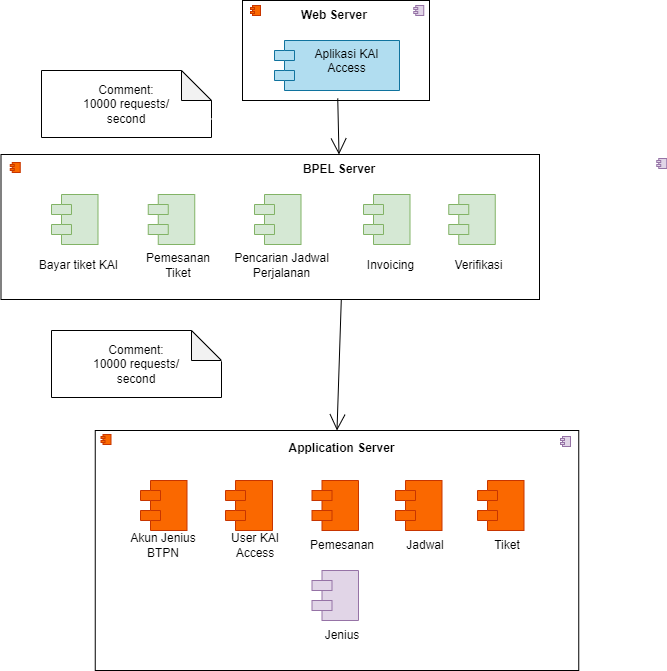

The diagram above was exported from draw.io. Its source (the exported page's mxGraphModel, read from the mxfile embedded in the PNG):
<mxGraphModel dx="1422" dy="737" grid="1" gridSize="10" guides="1" tooltips="1" connect="1" arrows="1" fold="1" page="1" pageScale="1" pageWidth="1100" pageHeight="850" math="0" shadow="0">
  <root>
    <mxCell id="0" />
    <mxCell id="1" parent="0" />
    <mxCell id="TkodVTq6b4nJPlHYSJNw-55" style="edgeStyle=orthogonalEdgeStyle;rounded=0;orthogonalLoop=1;jettySize=auto;html=1;entryX=0.5;entryY=0;entryDx=0;entryDy=0;fontColor=#000000;strokeColor=#FFFFFF;dashed=1;" parent="1" source="TkodVTq6b4nJPlHYSJNw-40" target="TkodVTq6b4nJPlHYSJNw-46" edge="1">
      <mxGeometry relative="1" as="geometry" />
    </mxCell>
    <mxCell id="TkodVTq6b4nJPlHYSJNw-40" value="" style="rounded=0;whiteSpace=wrap;html=1;" parent="1" vertex="1">
      <mxGeometry x="463" y="120" width="187" height="100" as="geometry" />
    </mxCell>
    <mxCell id="Ak-MFJbIQHMBojiITQcX-3" style="edgeStyle=none;curved=1;rounded=0;orthogonalLoop=1;jettySize=auto;html=1;entryX=0.5;entryY=0;entryDx=0;entryDy=0;fontSize=12;endArrow=open;startSize=14;endSize=14;sourcePerimeterSpacing=8;targetPerimeterSpacing=8;" parent="1" source="TkodVTq6b4nJPlHYSJNw-41" target="TkodVTq6b4nJPlHYSJNw-48" edge="1">
      <mxGeometry relative="1" as="geometry" />
    </mxCell>
    <mxCell id="TkodVTq6b4nJPlHYSJNw-41" value="Aplikasi KAI&#10;Access" style="shape=module;align=left;spacingLeft=20;align=center;verticalAlign=top;strokeColor=#10739e;fillColor=#b1ddf0;" parent="1" vertex="1">
      <mxGeometry x="495" y="160" width="125" height="50" as="geometry" />
    </mxCell>
    <mxCell id="TkodVTq6b4nJPlHYSJNw-42" value="Web Server" style="text;html=1;strokeColor=none;fillColor=none;align=center;verticalAlign=middle;whiteSpace=wrap;rounded=0;fontColor=#000000;fontStyle=1" parent="1" vertex="1">
      <mxGeometry x="505" y="120" width="100" height="30" as="geometry" />
    </mxCell>
    <mxCell id="TkodVTq6b4nJPlHYSJNw-74" style="edgeStyle=orthogonalEdgeStyle;rounded=0;orthogonalLoop=1;jettySize=auto;html=1;entryX=0.5;entryY=0;entryDx=0;entryDy=0;dashed=1;fontColor=#000000;strokeColor=#FFFFFF;" parent="1" source="TkodVTq6b4nJPlHYSJNw-46" target="TkodVTq6b4nJPlHYSJNw-56" edge="1">
      <mxGeometry relative="1" as="geometry" />
    </mxCell>
    <mxCell id="7fr55_aiexaMmV1g9Sd7-13" style="edgeStyle=orthogonalEdgeStyle;rounded=0;orthogonalLoop=1;jettySize=auto;html=1;entryX=0.5;entryY=0;entryDx=0;entryDy=0;strokeColor=#FFFFFF;" parent="1" source="TkodVTq6b4nJPlHYSJNw-46" target="TkodVTq6b4nJPlHYSJNw-56" edge="1">
      <mxGeometry relative="1" as="geometry">
        <Array as="points">
          <mxPoint x="558" y="485" />
        </Array>
      </mxGeometry>
    </mxCell>
    <mxCell id="Ak-MFJbIQHMBojiITQcX-1" style="edgeStyle=none;curved=1;rounded=0;orthogonalLoop=1;jettySize=auto;html=1;entryX=0.5;entryY=0;entryDx=0;entryDy=0;fontSize=12;endArrow=open;startSize=14;endSize=14;sourcePerimeterSpacing=8;targetPerimeterSpacing=8;exitX=0.632;exitY=0.993;exitDx=0;exitDy=0;exitPerimeter=0;" parent="1" source="TkodVTq6b4nJPlHYSJNw-46" target="TkodVTq6b4nJPlHYSJNw-56" edge="1">
      <mxGeometry relative="1" as="geometry" />
    </mxCell>
    <mxCell id="TkodVTq6b4nJPlHYSJNw-46" value="" style="rounded=0;whiteSpace=wrap;html=1;" parent="1" vertex="1">
      <mxGeometry x="221.5" y="274" width="538.5" height="145" as="geometry" />
    </mxCell>
    <mxCell id="TkodVTq6b4nJPlHYSJNw-47" value="" style="shape=module;align=left;spacingLeft=20;align=center;verticalAlign=top;strokeColor=#82b366;fillColor=#d5e8d4;" parent="1" vertex="1">
      <mxGeometry x="368.75" y="314" width="46.5" height="50" as="geometry" />
    </mxCell>
    <mxCell id="TkodVTq6b4nJPlHYSJNw-48" value="BPEL Server" style="text;html=1;strokeColor=none;fillColor=none;align=center;verticalAlign=middle;whiteSpace=wrap;rounded=0;fontColor=#000000;fontStyle=1" parent="1" vertex="1">
      <mxGeometry x="509.5" y="274" width="100" height="30" as="geometry" />
    </mxCell>
    <mxCell id="TkodVTq6b4nJPlHYSJNw-51" value="" style="shape=module;align=left;spacingLeft=20;align=center;verticalAlign=top;strokeColor=#82b366;fillColor=#d5e8d4;" parent="1" vertex="1">
      <mxGeometry x="475" y="314" width="46.5" height="50" as="geometry" />
    </mxCell>
    <mxCell id="TkodVTq6b4nJPlHYSJNw-53" value="Pemesanan Tiket" style="text;html=1;strokeColor=none;fillColor=none;align=center;verticalAlign=middle;whiteSpace=wrap;rounded=0;fontColor=#000000;" parent="1" vertex="1">
      <mxGeometry x="368.75" y="370" width="60" height="30" as="geometry" />
    </mxCell>
    <mxCell id="TkodVTq6b4nJPlHYSJNw-54" value="Pencarian Jadwal Perjalanan" style="text;html=1;strokeColor=none;fillColor=none;align=center;verticalAlign=middle;whiteSpace=wrap;rounded=0;fontColor=#000000;" parent="1" vertex="1">
      <mxGeometry x="443.75" y="370" width="116.5" height="30" as="geometry" />
    </mxCell>
    <mxCell id="TkodVTq6b4nJPlHYSJNw-56" value="" style="rounded=0;whiteSpace=wrap;html=1;" parent="1" vertex="1">
      <mxGeometry x="315.75" y="550" width="483.5" height="240" as="geometry" />
    </mxCell>
    <mxCell id="TkodVTq6b4nJPlHYSJNw-57" value="" style="shape=module;align=left;spacingLeft=20;align=center;verticalAlign=top;strokeColor=#C73500;fillColor=#fa6800;fontColor=#000000;" parent="1" vertex="1">
      <mxGeometry x="361" y="600" width="46.5" height="50" as="geometry" />
    </mxCell>
    <mxCell id="TkodVTq6b4nJPlHYSJNw-58" value="Application Server" style="text;html=1;strokeColor=none;fillColor=none;align=center;verticalAlign=middle;whiteSpace=wrap;rounded=0;fontColor=#000000;fontStyle=1" parent="1" vertex="1">
      <mxGeometry x="501" y="553" width="123" height="30" as="geometry" />
    </mxCell>
    <mxCell id="TkodVTq6b4nJPlHYSJNw-62" value="Akun Jenius BTPN" style="text;html=1;strokeColor=none;fillColor=none;align=center;verticalAlign=middle;whiteSpace=wrap;rounded=0;fontColor=#000000;" parent="1" vertex="1">
      <mxGeometry x="349.25" y="650" width="70" height="30" as="geometry" />
    </mxCell>
    <mxCell id="TkodVTq6b4nJPlHYSJNw-64" value="" style="shape=module;align=left;spacingLeft=20;align=center;verticalAlign=top;strokeColor=#C73500;fillColor=#fa6800;fontColor=#000000;" parent="1" vertex="1">
      <mxGeometry x="446" y="600" width="47" height="50" as="geometry" />
    </mxCell>
    <mxCell id="TkodVTq6b4nJPlHYSJNw-65" value="User KAI Access" style="text;html=1;strokeColor=none;fillColor=none;align=center;verticalAlign=middle;whiteSpace=wrap;rounded=0;fontColor=#000000;" parent="1" vertex="1">
      <mxGeometry x="446" y="650" width="60" height="30" as="geometry" />
    </mxCell>
    <mxCell id="TkodVTq6b4nJPlHYSJNw-66" value="" style="shape=module;align=left;spacingLeft=20;align=center;verticalAlign=top;strokeColor=#C73500;fillColor=#fa6800;fontColor=#000000;" parent="1" vertex="1">
      <mxGeometry x="532.5" y="600" width="46.5" height="50" as="geometry" />
    </mxCell>
    <mxCell id="TkodVTq6b4nJPlHYSJNw-67" value="Pemesanan" style="text;html=1;strokeColor=none;fillColor=none;align=center;verticalAlign=middle;whiteSpace=wrap;rounded=0;fontColor=#000000;" parent="1" vertex="1">
      <mxGeometry x="532.5" y="650" width="60" height="30" as="geometry" />
    </mxCell>
    <mxCell id="TkodVTq6b4nJPlHYSJNw-70" value="" style="shape=module;align=left;spacingLeft=20;align=center;verticalAlign=top;strokeColor=#C73500;fillColor=#fa6800;fontColor=#000000;" parent="1" vertex="1">
      <mxGeometry x="616" y="600" width="46.5" height="50" as="geometry" />
    </mxCell>
    <mxCell id="TkodVTq6b4nJPlHYSJNw-71" value="Jadwal" style="text;html=1;strokeColor=none;fillColor=none;align=center;verticalAlign=middle;whiteSpace=wrap;rounded=0;fontColor=#000000;" parent="1" vertex="1">
      <mxGeometry x="616" y="650" width="60" height="30" as="geometry" />
    </mxCell>
    <mxCell id="TkodVTq6b4nJPlHYSJNw-72" value="" style="shape=module;align=left;spacingLeft=20;align=center;verticalAlign=top;strokeColor=#C73500;fillColor=#fa6800;fontColor=#000000;" parent="1" vertex="1">
      <mxGeometry x="698" y="600" width="46.5" height="50" as="geometry" />
    </mxCell>
    <mxCell id="TkodVTq6b4nJPlHYSJNw-73" value="Tiket" style="text;html=1;strokeColor=none;fillColor=none;align=center;verticalAlign=middle;whiteSpace=wrap;rounded=0;fontColor=#000000;" parent="1" vertex="1">
      <mxGeometry x="698" y="650" width="60" height="30" as="geometry" />
    </mxCell>
    <mxCell id="TkodVTq6b4nJPlHYSJNw-75" value="" style="shape=module;align=left;spacingLeft=20;align=center;verticalAlign=top;strokeColor=#9673a6;fillColor=#e1d5e7;" parent="1" vertex="1">
      <mxGeometry x="532.5" y="690" width="46.5" height="50" as="geometry" />
    </mxCell>
    <mxCell id="TkodVTq6b4nJPlHYSJNw-76" value="Jenius" style="text;html=1;strokeColor=none;fillColor=none;align=center;verticalAlign=middle;whiteSpace=wrap;rounded=0;fontColor=#000000;" parent="1" vertex="1">
      <mxGeometry x="532.5" y="740" width="60" height="30" as="geometry" />
    </mxCell>
    <mxCell id="7fr55_aiexaMmV1g9Sd7-1" value="" style="shape=module;align=left;spacingLeft=20;align=center;verticalAlign=top;strokeColor=#82b366;fillColor=#d5e8d4;" parent="1" vertex="1">
      <mxGeometry x="584" y="314" width="46.5" height="50" as="geometry" />
    </mxCell>
    <mxCell id="7fr55_aiexaMmV1g9Sd7-2" value="Invoicing" style="text;html=1;strokeColor=none;fillColor=none;align=center;verticalAlign=middle;whiteSpace=wrap;rounded=0;fontColor=#000000;" parent="1" vertex="1">
      <mxGeometry x="552.75" y="370" width="116.5" height="30" as="geometry" />
    </mxCell>
    <mxCell id="7fr55_aiexaMmV1g9Sd7-6" value="" style="shape=module;align=left;spacingLeft=20;align=center;verticalAlign=top;strokeColor=#82b366;fillColor=#d5e8d4;" parent="1" vertex="1">
      <mxGeometry x="272" y="314" width="46.5" height="50" as="geometry" />
    </mxCell>
    <mxCell id="7fr55_aiexaMmV1g9Sd7-7" value="Bayar tiket KAI" style="text;html=1;strokeColor=none;fillColor=none;align=center;verticalAlign=middle;whiteSpace=wrap;rounded=0;fontColor=#000000;" parent="1" vertex="1">
      <mxGeometry x="240.75" y="370" width="116.5" height="30" as="geometry" />
    </mxCell>
    <mxCell id="7fr55_aiexaMmV1g9Sd7-8" value="" style="shape=module;align=left;spacingLeft=20;align=center;verticalAlign=top;strokeColor=#82b366;fillColor=#d5e8d4;" parent="1" vertex="1">
      <mxGeometry x="669.25" y="314" width="46.5" height="50" as="geometry" />
    </mxCell>
    <mxCell id="7fr55_aiexaMmV1g9Sd7-9" value="Verifikasi" style="text;html=1;strokeColor=none;fillColor=none;align=center;verticalAlign=middle;whiteSpace=wrap;rounded=0;fontColor=#000000;" parent="1" vertex="1">
      <mxGeometry x="641" y="370" width="116.5" height="30" as="geometry" />
    </mxCell>
    <mxCell id="7fr55_aiexaMmV1g9Sd7-11" value="Comment:&lt;br&gt;10000 requests/&lt;br&gt;second" style="shape=note;whiteSpace=wrap;html=1;backgroundOutline=1;darkOpacity=0.05;" parent="1" vertex="1">
      <mxGeometry x="272" y="450" width="170" height="67" as="geometry" />
    </mxCell>
    <mxCell id="7fr55_aiexaMmV1g9Sd7-15" value="" style="endArrow=none;dashed=1;html=1;dashPattern=1 3;strokeWidth=2;exitX=0;exitY=0;exitDx=170;exitDy=30;exitPerimeter=0;strokeColor=#FFFFFF;" parent="1" source="7fr55_aiexaMmV1g9Sd7-11" edge="1">
      <mxGeometry width="50" height="50" relative="1" as="geometry">
        <mxPoint x="490" y="400" as="sourcePoint" />
        <mxPoint x="560" y="480" as="targetPoint" />
      </mxGeometry>
    </mxCell>
    <mxCell id="7fr55_aiexaMmV1g9Sd7-16" value="" style="rounded=0;whiteSpace=wrap;html=1;fillColor=#fa6800;fontColor=#000000;strokeColor=#C73500;" parent="1" vertex="1">
      <mxGeometry x="232.75" y="282" width="8" height="10" as="geometry" />
    </mxCell>
    <mxCell id="7fr55_aiexaMmV1g9Sd7-17" value="" style="rounded=0;whiteSpace=wrap;html=1;fillColor=#fa6800;fontColor=#000000;strokeColor=#C73500;" parent="1" vertex="1">
      <mxGeometry x="230.75" y="284" width="4" height="2" as="geometry" />
    </mxCell>
    <mxCell id="7fr55_aiexaMmV1g9Sd7-18" value="" style="rounded=0;whiteSpace=wrap;html=1;fillColor=#fa6800;fontColor=#000000;strokeColor=#C73500;" parent="1" vertex="1">
      <mxGeometry x="230.75" y="288" width="4" height="2" as="geometry" />
    </mxCell>
    <mxCell id="7fr55_aiexaMmV1g9Sd7-19" value="" style="rounded=0;whiteSpace=wrap;html=1;fillColor=#fa6800;fontColor=#000000;strokeColor=#C73500;" parent="1" vertex="1">
      <mxGeometry x="473" y="125" width="8" height="10" as="geometry" />
    </mxCell>
    <mxCell id="7fr55_aiexaMmV1g9Sd7-20" value="" style="rounded=0;whiteSpace=wrap;html=1;fillColor=#fa6800;fontColor=#000000;strokeColor=#C73500;" parent="1" vertex="1">
      <mxGeometry x="471" y="127" width="4" height="2" as="geometry" />
    </mxCell>
    <mxCell id="7fr55_aiexaMmV1g9Sd7-21" value="" style="rounded=0;whiteSpace=wrap;html=1;fillColor=#fa6800;fontColor=#000000;strokeColor=#C73500;" parent="1" vertex="1">
      <mxGeometry x="471" y="131" width="4" height="2" as="geometry" />
    </mxCell>
    <mxCell id="7fr55_aiexaMmV1g9Sd7-22" value="" style="rounded=0;whiteSpace=wrap;html=1;fillColor=#fa6800;fontColor=#000000;strokeColor=#C73500;" parent="1" vertex="1">
      <mxGeometry x="323.5" y="554" width="8" height="10" as="geometry" />
    </mxCell>
    <mxCell id="7fr55_aiexaMmV1g9Sd7-23" value="" style="rounded=0;whiteSpace=wrap;html=1;fillColor=#fa6800;fontColor=#000000;strokeColor=#C73500;" parent="1" vertex="1">
      <mxGeometry x="321.5" y="556" width="4" height="2" as="geometry" />
    </mxCell>
    <mxCell id="7fr55_aiexaMmV1g9Sd7-24" value="" style="rounded=0;whiteSpace=wrap;html=1;fillColor=#fa6800;fontColor=#000000;strokeColor=#C73500;" parent="1" vertex="1">
      <mxGeometry x="321.5" y="560" width="4" height="2" as="geometry" />
    </mxCell>
    <mxCell id="7fr55_aiexaMmV1g9Sd7-25" value="" style="rounded=0;whiteSpace=wrap;html=1;fillColor=#e1d5e7;strokeColor=#9673a6;" parent="1" vertex="1">
      <mxGeometry x="783" y="556" width="8" height="10" as="geometry" />
    </mxCell>
    <mxCell id="7fr55_aiexaMmV1g9Sd7-26" value="" style="rounded=0;whiteSpace=wrap;html=1;fillColor=#e1d5e7;strokeColor=#9673a6;" parent="1" vertex="1">
      <mxGeometry x="781" y="558" width="4" height="2" as="geometry" />
    </mxCell>
    <mxCell id="7fr55_aiexaMmV1g9Sd7-27" value="" style="rounded=0;whiteSpace=wrap;html=1;fillColor=#e1d5e7;strokeColor=#9673a6;" parent="1" vertex="1">
      <mxGeometry x="781" y="562" width="4" height="2" as="geometry" />
    </mxCell>
    <mxCell id="7fr55_aiexaMmV1g9Sd7-28" value="" style="rounded=0;whiteSpace=wrap;html=1;fillColor=#e1d5e7;strokeColor=#9673a6;" parent="1" vertex="1">
      <mxGeometry x="879.25" y="278" width="8" height="10" as="geometry" />
    </mxCell>
    <mxCell id="7fr55_aiexaMmV1g9Sd7-29" value="" style="rounded=0;whiteSpace=wrap;html=1;fillColor=#e1d5e7;strokeColor=#9673a6;" parent="1" vertex="1">
      <mxGeometry x="877.25" y="280" width="4" height="2" as="geometry" />
    </mxCell>
    <mxCell id="7fr55_aiexaMmV1g9Sd7-30" value="" style="rounded=0;whiteSpace=wrap;html=1;fillColor=#e1d5e7;strokeColor=#9673a6;" parent="1" vertex="1">
      <mxGeometry x="877.25" y="284" width="4" height="2" as="geometry" />
    </mxCell>
    <mxCell id="7fr55_aiexaMmV1g9Sd7-31" value="" style="rounded=0;whiteSpace=wrap;html=1;fillColor=#e1d5e7;strokeColor=#9673a6;" parent="1" vertex="1">
      <mxGeometry x="636.25" y="125" width="8" height="10" as="geometry" />
    </mxCell>
    <mxCell id="7fr55_aiexaMmV1g9Sd7-32" value="" style="rounded=0;whiteSpace=wrap;html=1;fillColor=#e1d5e7;strokeColor=#9673a6;" parent="1" vertex="1">
      <mxGeometry x="634.25" y="127" width="4" height="2" as="geometry" />
    </mxCell>
    <mxCell id="7fr55_aiexaMmV1g9Sd7-33" value="" style="rounded=0;whiteSpace=wrap;html=1;fillColor=#e1d5e7;strokeColor=#9673a6;" parent="1" vertex="1">
      <mxGeometry x="634.25" y="131" width="4" height="2" as="geometry" />
    </mxCell>
    <mxCell id="7fr55_aiexaMmV1g9Sd7-34" value="Comment:&lt;br&gt;10000 requests/&lt;br&gt;second" style="shape=note;whiteSpace=wrap;html=1;backgroundOutline=1;darkOpacity=0.05;" parent="1" vertex="1">
      <mxGeometry x="262" y="190" width="170" height="67" as="geometry" />
    </mxCell>
    <mxCell id="7fr55_aiexaMmV1g9Sd7-35" value="" style="endArrow=none;dashed=1;html=1;dashPattern=1 3;strokeWidth=2;exitX=0;exitY=0;exitDx=170;exitDy=48.5;exitPerimeter=0;strokeColor=#FFFFFF;" parent="1" source="7fr55_aiexaMmV1g9Sd7-34" edge="1">
      <mxGeometry width="50" height="50" relative="1" as="geometry">
        <mxPoint x="480" y="140" as="sourcePoint" />
        <mxPoint x="560" y="239" as="targetPoint" />
        <Array as="points">
          <mxPoint x="480" y="239" />
        </Array>
      </mxGeometry>
    </mxCell>
  </root>
</mxGraphModel>